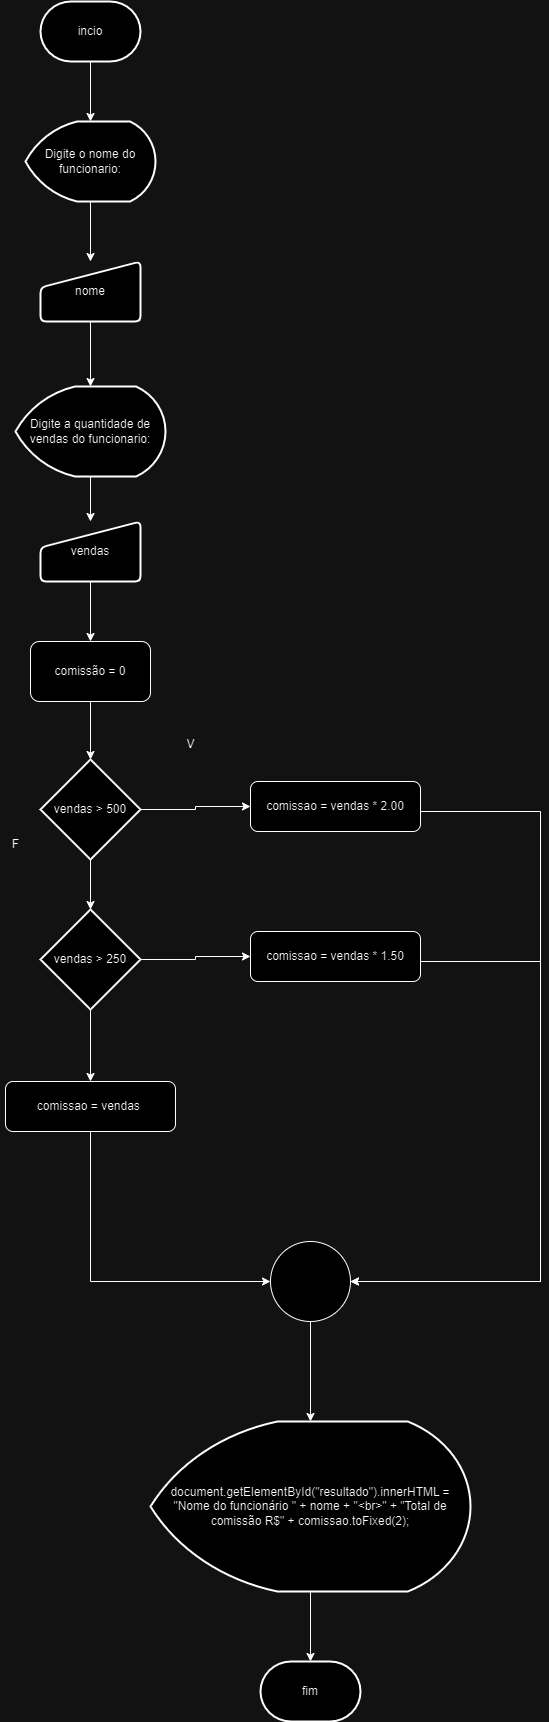

The diagram above was exported from draw.io. Its source (the exported page's mxGraphModel, read from the mxfile embedded in the PNG):
<mxGraphModel dx="880" dy="470" grid="1" gridSize="10" guides="1" tooltips="1" connect="1" arrows="1" fold="1" page="1" pageScale="1" pageWidth="850" pageHeight="1100" math="0" shadow="0">
  <root>
    <mxCell id="0" />
    <mxCell id="1" parent="0" />
    <mxCell id="9Ya0uOqfVhEij1Af4mB8-6" value="" style="edgeStyle=orthogonalEdgeStyle;rounded=0;orthogonalLoop=1;jettySize=auto;html=1;" edge="1" parent="1" source="9Ya0uOqfVhEij1Af4mB8-1" target="9Ya0uOqfVhEij1Af4mB8-2">
      <mxGeometry relative="1" as="geometry" />
    </mxCell>
    <mxCell id="9Ya0uOqfVhEij1Af4mB8-1" value="incio" style="strokeWidth=2;html=1;shape=mxgraph.flowchart.terminator;whiteSpace=wrap;" vertex="1" parent="1">
      <mxGeometry x="370" y="120" width="100" height="60" as="geometry" />
    </mxCell>
    <mxCell id="9Ya0uOqfVhEij1Af4mB8-7" value="" style="edgeStyle=orthogonalEdgeStyle;rounded=0;orthogonalLoop=1;jettySize=auto;html=1;" edge="1" parent="1" source="9Ya0uOqfVhEij1Af4mB8-2" target="9Ya0uOqfVhEij1Af4mB8-3">
      <mxGeometry relative="1" as="geometry" />
    </mxCell>
    <mxCell id="9Ya0uOqfVhEij1Af4mB8-2" value="Digite o nome do funcionario:" style="strokeWidth=2;html=1;shape=mxgraph.flowchart.display;whiteSpace=wrap;" vertex="1" parent="1">
      <mxGeometry x="355" y="240" width="130" height="80" as="geometry" />
    </mxCell>
    <mxCell id="9Ya0uOqfVhEij1Af4mB8-8" value="" style="edgeStyle=orthogonalEdgeStyle;rounded=0;orthogonalLoop=1;jettySize=auto;html=1;" edge="1" parent="1" source="9Ya0uOqfVhEij1Af4mB8-3" target="9Ya0uOqfVhEij1Af4mB8-4">
      <mxGeometry relative="1" as="geometry" />
    </mxCell>
    <mxCell id="9Ya0uOqfVhEij1Af4mB8-3" value="nome" style="html=1;strokeWidth=2;shape=manualInput;whiteSpace=wrap;rounded=1;size=26;arcSize=11;" vertex="1" parent="1">
      <mxGeometry x="370" y="380" width="100" height="60" as="geometry" />
    </mxCell>
    <mxCell id="9Ya0uOqfVhEij1Af4mB8-9" value="" style="edgeStyle=orthogonalEdgeStyle;rounded=0;orthogonalLoop=1;jettySize=auto;html=1;" edge="1" parent="1" source="9Ya0uOqfVhEij1Af4mB8-4" target="9Ya0uOqfVhEij1Af4mB8-5">
      <mxGeometry relative="1" as="geometry" />
    </mxCell>
    <mxCell id="9Ya0uOqfVhEij1Af4mB8-4" value="Digite a quantidade de vendas do funcionario:" style="strokeWidth=2;html=1;shape=mxgraph.flowchart.display;whiteSpace=wrap;" vertex="1" parent="1">
      <mxGeometry x="345" y="505" width="150" height="90" as="geometry" />
    </mxCell>
    <mxCell id="9Ya0uOqfVhEij1Af4mB8-11" value="" style="edgeStyle=orthogonalEdgeStyle;rounded=0;orthogonalLoop=1;jettySize=auto;html=1;" edge="1" parent="1" source="9Ya0uOqfVhEij1Af4mB8-5" target="9Ya0uOqfVhEij1Af4mB8-10">
      <mxGeometry relative="1" as="geometry" />
    </mxCell>
    <mxCell id="9Ya0uOqfVhEij1Af4mB8-5" value="vendas" style="html=1;strokeWidth=2;shape=manualInput;whiteSpace=wrap;rounded=1;size=26;arcSize=11;" vertex="1" parent="1">
      <mxGeometry x="370" y="640" width="100" height="60" as="geometry" />
    </mxCell>
    <mxCell id="9Ya0uOqfVhEij1Af4mB8-14" value="" style="edgeStyle=orthogonalEdgeStyle;rounded=0;orthogonalLoop=1;jettySize=auto;html=1;" edge="1" parent="1" source="9Ya0uOqfVhEij1Af4mB8-10" target="9Ya0uOqfVhEij1Af4mB8-12">
      <mxGeometry relative="1" as="geometry" />
    </mxCell>
    <mxCell id="9Ya0uOqfVhEij1Af4mB8-10" value="comissão = 0" style="rounded=1;whiteSpace=wrap;html=1;" vertex="1" parent="1">
      <mxGeometry x="360" y="760" width="120" height="60" as="geometry" />
    </mxCell>
    <mxCell id="9Ya0uOqfVhEij1Af4mB8-17" style="edgeStyle=orthogonalEdgeStyle;rounded=0;orthogonalLoop=1;jettySize=auto;html=1;" edge="1" parent="1" source="9Ya0uOqfVhEij1Af4mB8-12" target="9Ya0uOqfVhEij1Af4mB8-13">
      <mxGeometry relative="1" as="geometry" />
    </mxCell>
    <mxCell id="9Ya0uOqfVhEij1Af4mB8-19" value="" style="edgeStyle=orthogonalEdgeStyle;rounded=0;orthogonalLoop=1;jettySize=auto;html=1;" edge="1" parent="1" source="9Ya0uOqfVhEij1Af4mB8-12" target="9Ya0uOqfVhEij1Af4mB8-18">
      <mxGeometry relative="1" as="geometry" />
    </mxCell>
    <mxCell id="9Ya0uOqfVhEij1Af4mB8-12" value="vendas &amp;gt; 500" style="strokeWidth=2;html=1;shape=mxgraph.flowchart.decision;whiteSpace=wrap;" vertex="1" parent="1">
      <mxGeometry x="370" y="878" width="100" height="100" as="geometry" />
    </mxCell>
    <mxCell id="9Ya0uOqfVhEij1Af4mB8-26" style="edgeStyle=orthogonalEdgeStyle;rounded=0;orthogonalLoop=1;jettySize=auto;html=1;" edge="1" parent="1" source="9Ya0uOqfVhEij1Af4mB8-13" target="9Ya0uOqfVhEij1Af4mB8-24">
      <mxGeometry relative="1" as="geometry">
        <Array as="points">
          <mxPoint x="870" y="930" />
          <mxPoint x="870" y="1400" />
        </Array>
      </mxGeometry>
    </mxCell>
    <mxCell id="9Ya0uOqfVhEij1Af4mB8-13" value="comissao = vendas * 2.00" style="rounded=1;whiteSpace=wrap;html=1;" vertex="1" parent="1">
      <mxGeometry x="580" y="900" width="170" height="50" as="geometry" />
    </mxCell>
    <mxCell id="9Ya0uOqfVhEij1Af4mB8-15" value="V" style="text;html=1;align=center;verticalAlign=middle;resizable=0;points=[];autosize=1;strokeColor=none;fillColor=none;" vertex="1" parent="1">
      <mxGeometry x="505" y="848" width="30" height="30" as="geometry" />
    </mxCell>
    <mxCell id="9Ya0uOqfVhEij1Af4mB8-16" value="F" style="text;html=1;align=center;verticalAlign=middle;resizable=0;points=[];autosize=1;strokeColor=none;fillColor=none;" vertex="1" parent="1">
      <mxGeometry x="330" y="948" width="30" height="30" as="geometry" />
    </mxCell>
    <mxCell id="9Ya0uOqfVhEij1Af4mB8-21" style="edgeStyle=orthogonalEdgeStyle;rounded=0;orthogonalLoop=1;jettySize=auto;html=1;" edge="1" parent="1" source="9Ya0uOqfVhEij1Af4mB8-18" target="9Ya0uOqfVhEij1Af4mB8-20">
      <mxGeometry relative="1" as="geometry" />
    </mxCell>
    <mxCell id="9Ya0uOqfVhEij1Af4mB8-23" value="" style="edgeStyle=orthogonalEdgeStyle;rounded=0;orthogonalLoop=1;jettySize=auto;html=1;" edge="1" parent="1" source="9Ya0uOqfVhEij1Af4mB8-18" target="9Ya0uOqfVhEij1Af4mB8-22">
      <mxGeometry relative="1" as="geometry" />
    </mxCell>
    <mxCell id="9Ya0uOqfVhEij1Af4mB8-18" value="vendas &amp;gt; 250" style="strokeWidth=2;html=1;shape=mxgraph.flowchart.decision;whiteSpace=wrap;" vertex="1" parent="1">
      <mxGeometry x="370" y="1028" width="100" height="100" as="geometry" />
    </mxCell>
    <mxCell id="9Ya0uOqfVhEij1Af4mB8-27" style="edgeStyle=orthogonalEdgeStyle;rounded=0;orthogonalLoop=1;jettySize=auto;html=1;entryX=1;entryY=0.5;entryDx=0;entryDy=0;" edge="1" parent="1" source="9Ya0uOqfVhEij1Af4mB8-20" target="9Ya0uOqfVhEij1Af4mB8-24">
      <mxGeometry relative="1" as="geometry">
        <Array as="points">
          <mxPoint x="870" y="1080" />
          <mxPoint x="870" y="1400" />
        </Array>
      </mxGeometry>
    </mxCell>
    <mxCell id="9Ya0uOqfVhEij1Af4mB8-20" value="comissao = vendas * 1.50" style="rounded=1;whiteSpace=wrap;html=1;" vertex="1" parent="1">
      <mxGeometry x="580" y="1050" width="170" height="50" as="geometry" />
    </mxCell>
    <mxCell id="9Ya0uOqfVhEij1Af4mB8-25" style="edgeStyle=orthogonalEdgeStyle;rounded=0;orthogonalLoop=1;jettySize=auto;html=1;" edge="1" parent="1" source="9Ya0uOqfVhEij1Af4mB8-22" target="9Ya0uOqfVhEij1Af4mB8-24">
      <mxGeometry relative="1" as="geometry">
        <Array as="points">
          <mxPoint x="420" y="1400" />
        </Array>
      </mxGeometry>
    </mxCell>
    <mxCell id="9Ya0uOqfVhEij1Af4mB8-22" value="comissao = vendas&amp;nbsp;" style="rounded=1;whiteSpace=wrap;html=1;" vertex="1" parent="1">
      <mxGeometry x="335" y="1200" width="170" height="50" as="geometry" />
    </mxCell>
    <mxCell id="9Ya0uOqfVhEij1Af4mB8-29" style="edgeStyle=orthogonalEdgeStyle;rounded=0;orthogonalLoop=1;jettySize=auto;html=1;" edge="1" parent="1" source="9Ya0uOqfVhEij1Af4mB8-24" target="9Ya0uOqfVhEij1Af4mB8-28">
      <mxGeometry relative="1" as="geometry" />
    </mxCell>
    <mxCell id="9Ya0uOqfVhEij1Af4mB8-24" value="" style="ellipse;whiteSpace=wrap;html=1;aspect=fixed;" vertex="1" parent="1">
      <mxGeometry x="600" y="1360" width="80" height="80" as="geometry" />
    </mxCell>
    <mxCell id="9Ya0uOqfVhEij1Af4mB8-31" style="edgeStyle=orthogonalEdgeStyle;rounded=0;orthogonalLoop=1;jettySize=auto;html=1;" edge="1" parent="1" source="9Ya0uOqfVhEij1Af4mB8-28" target="9Ya0uOqfVhEij1Af4mB8-30">
      <mxGeometry relative="1" as="geometry" />
    </mxCell>
    <mxCell id="9Ya0uOqfVhEij1Af4mB8-28" value="document.getElementById(&quot;resultado&quot;).innerHTML = &quot;Nome do funcionário &quot; + nome + &quot;&amp;lt;br&amp;gt;&quot; + &quot;Total de comissão R$&quot; + comissao.toFixed(2);" style="strokeWidth=2;html=1;shape=mxgraph.flowchart.display;whiteSpace=wrap;" vertex="1" parent="1">
      <mxGeometry x="480" y="1540" width="320" height="170" as="geometry" />
    </mxCell>
    <mxCell id="9Ya0uOqfVhEij1Af4mB8-30" value="fim" style="strokeWidth=2;html=1;shape=mxgraph.flowchart.terminator;whiteSpace=wrap;" vertex="1" parent="1">
      <mxGeometry x="590" y="1780" width="100" height="60" as="geometry" />
    </mxCell>
  </root>
</mxGraphModel>